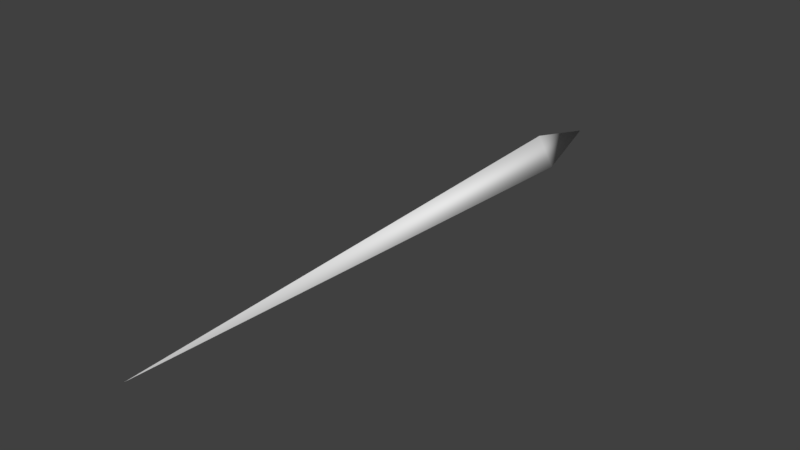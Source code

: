# Source: Projectile_Laser_01.blend  (saved by Blender 2.78.0; exported with 4.5.12 LTS)
import bpy
from mathutils import Matrix  # noqa: F401  (used for matrix-valued properties, if any)

bpy.ops.wm.read_factory_settings(use_empty=True)
scene = bpy.context.scene
scene.name = 'Scene'

# ---- collections
col_collection_1 = bpy.data.collections.new('Collection 1'); scene.collection.children.link(col_collection_1)

# ---- materials (node trees are filled in below, after node groups)
mat_laser = bpy.data.materials.new('Laser')
mat_laser.alpha_threshold = 0.0
mat_laser.use_transparent_shadow = False
mat_laser.roughness = 0.5

# ---- material node trees

# ---- world
world_world = bpy.data.worlds.new('World'); scene.world = world_world
world_world.color = (0.05088, 0.05088, 0.05088)
world_world.use_sun_shadow = False
world_world.sun_shadow_jitter_overblur = 0.0
world_world.cycles.sampling_method = 'MANUAL'

# ---- meshes
me_cone = bpy.data.meshes.new('Cone')
me_cone.from_pydata([(-2.052e-08, 0.6302, 0.02347), (0.02033, 0.6302, -0.01174), (-2.052e-08, 0.006475, 1.543e-08), (-0.02033, 0.6302, -0.01174), (-2.235e-08, 0.7269, 1.956e-08)], [], [(0, 2, 1), (1, 2, 3), (3, 2, 0), (3, 0, 4), (1, 3, 4), (0, 1, 4)])
me_cone.polygons.foreach_set('use_smooth', [True] * 6)
me_cone.materials.append(mat_laser)
me_cone.use_remesh_preserve_volume = False
me_cone.use_remesh_preserve_attributes = False
me_cone.use_mirror_vertex_groups = False
me_cone.update()

# ---- objects
ob_projectile_laser_01 = bpy.data.objects.new('Projectile_Laser_01', me_cone)

# ---- transforms, parenting, visibility, modifiers, constraints
ob_projectile_laser_01.location = (0.0, 0.0, 0.0)
ob_projectile_laser_01.lineart.crease_threshold = 0.0

# ---- collection membership
col_collection_1.objects.link(ob_projectile_laser_01)

# ---- scene / render settings (as saved in the file)
scene.frame_start = 1; scene.frame_end = 250; scene.frame_set(1)
scene.render.engine = 'BLENDER_EEVEE_NEXT'
scene.render.resolution_percentage = 50
scene.render.dither_intensity = 0.0
scene.cycles.use_denoising = False
scene.cycles.samples = 128
scene.cycles.sampling_pattern = 'TABULATED_SOBOL'
scene.cycles.light_sampling_threshold = 0.0
scene.cycles.use_adaptive_sampling = False
scene.cycles.use_light_tree = False
scene.cycles.blur_glossy = 0.0
scene.cycles.sample_clamp_indirect = 0.0
scene.view_settings.view_transform = 'Standard'
bpy.context.view_layer.update()

# ---- added for rendering (the .blend has no active camera and no usable light): camera, sun
cam_auto = bpy.data.cameras.new('AutoCamera')
cam_auto.lens = 50.0
cam_auto.sensor_width = 36.0
cam_auto.clip_end = 1000.0
ob_auto_camera = bpy.data.objects.new('AutoCamera', cam_auto)
scene.collection.objects.link(ob_auto_camera)
ob_auto_camera.location = (0.668371, -0.435379, 0.540565)
ob_auto_camera.rotation_euler = (1.09748, -7.21219e-08, 0.694738)
scene.camera = ob_auto_camera
light_auto_sun = bpy.data.lights.new('AutoSun', 'SUN')
light_auto_sun.energy = 3.0
light_auto_sun.angle = 0.0523599
ob_auto_sun = bpy.data.objects.new('AutoSun', light_auto_sun)
scene.collection.objects.link(ob_auto_sun)
ob_auto_sun.rotation_euler = (0.872665, 0.174533, 0.523599)
bpy.context.view_layer.update()
